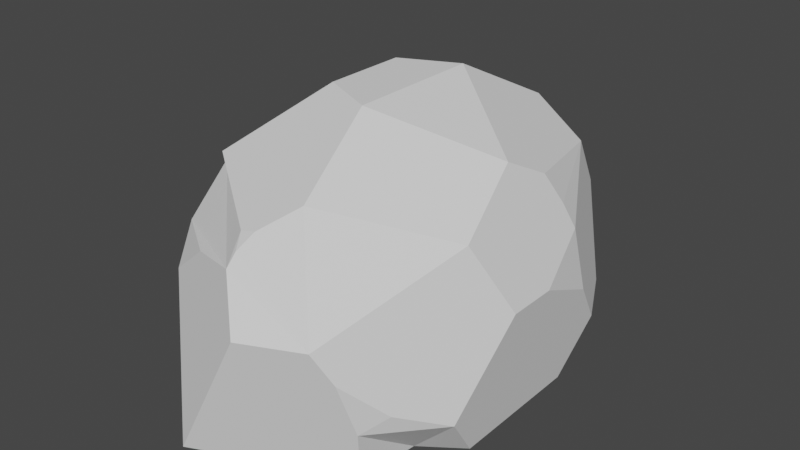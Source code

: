 # Source: stone-flat_2.blend  (saved by Blender 3.4.6; exported with 4.5.12 LTS)
import bpy
from mathutils import Matrix  # noqa: F401  (used for matrix-valued properties, if any)

bpy.ops.wm.read_factory_settings(use_empty=True)
scene = bpy.context.scene
scene.name = 'Scene'

# ---- collections
col_collection = bpy.data.collections.new('Collection'); scene.collection.children.link(col_collection)

# ---- world
world_world = bpy.data.worlds.new('World'); scene.world = world_world
world_world.use_nodes = True; world_world.node_tree.nodes.clear()
_N = world_world.node_tree.nodes; _L = world_world.node_tree.links
n0 = _N.new('ShaderNodeOutputWorld'); n0.name = 'World Output'; n0.location = (300, 300)
n1 = _N.new('ShaderNodeBackground'); n1.name = 'Background'; n1.location = (10, 300)
n1.inputs[0].default_value = (0.05088, 0.05088, 0.05088, 1.0)
_L.new(n1.outputs[0], n0.inputs[0])
n0.is_active_output = True
world_world.color = (0.05088, 0.05088, 0.05088)
world_world.use_sun_shadow = False
world_world.sun_shadow_jitter_overblur = 0.0

# ---- meshes
me_icosphere = bpy.data.meshes.new('Icosphere')
me_icosphere.from_pydata([(0.0, 0.0, -0.4465), (-0.2764, -0.8506, -0.4472), (-0.2764, 0.8506, -0.4472), (0.8376, -0.1748, 0.1498), (0.5971, 0.0, 0.631), (0.6889, -0.2828, 0.4472), (-0.7596, -0.4148, 0.2585), (-0.571, -0.4148, 0.5638), (-0.7236, -0.3039, 0.4472), (0.1102, -0.8506, 0.1782), (0.4109, -0.7529, 0.1782), (0.1933, -0.5948, 0.6134), (-0.02191, -0.7662, 0.3851), (-0.2141, -0.1555, 0.8364), (0.08177, -0.2517, 0.8364), (0.08177, 0.2517, 0.8364), (-0.2141, 0.1555, 0.8364), (0.4085, 0.7546, 0.183), (0.1947, 0.5993, 0.6105), (0.459, 0.5993, 0.4472), (0.6477, 0.1559, 0.5297), (0.7131, 0.2034, 0.3989), (0.8376, 0.008264, 0.1498), (0.8106, 0.258, 0.008196), (0.7668, 0.2262, 0.2915), (-0.01919, 0.7993, 0.2247), (0.2537, 0.8049, 0.183), (0.03532, 0.8506, 0.05714), (-0.5543, 0.6487, 0.1085), (-0.7883, 0.3267, 0.1085), (-0.4496, 0.3267, 0.6565), (-0.3328, 0.557, 0.5167), (-0.04817, -0.6837, 0.4919), (-0.01108, -0.7328, 0.4418), (0.03619, -0.6848, 0.511), (-0.7055, -0.4894, 0.2585), (-0.5741, -0.6343, 0.1483), (-0.3269, -0.6799, 0.3215), (-0.7236, -0.09115, 0.4472), (-0.5731, 0.237, 0.5622), (-0.7881, 0.326, 0.1096), (-0.4335, 0.6586, 0.2549), (-0.3507, 0.6121, 0.423), (-0.2748, 0.7, 0.3055), (0.7236, 0.2403, -0.4472), (0.4927, 0.3579, -0.447), (0.4521, 0.6139, -0.4472), (0.6022, 0.6139, -0.2044), (0.77, 0.383, -0.2044), (-0.6183, 0.0, -0.447), (-0.7321, -0.2234, -0.4472), (-0.8496, -0.138, -0.2124), (-0.8496, 0.138, -0.2124), (-0.7321, 0.2234, -0.4472), (0.7236, -0.273, -0.4472), (0.7647, -0.3993, -0.2322), (0.4832, -0.6038, -0.4472), (0.5191, -0.3772, -0.447), (0.4814, -0.7017, 0.03721), (0.5187, -0.641, -0.2049), (0.6167, -0.5697, -0.13)], [], [(0, 2, 46, 45), (51, 50, 1, 36, 35, 6), (52, 51, 6, 8, 38, 40, 29), (47, 46, 2, 27, 26, 17), (58, 60, 55, 3, 5, 10), (18, 31, 30, 16, 15), (1, 9, 12, 37, 36), (55, 54, 44, 48, 23, 22, 3), (4, 20, 19, 18, 15), (7, 32, 34, 11, 14, 13), (11, 5, 4, 14), (2, 28, 41, 43, 25, 27), (13, 14, 4, 15, 16), (0, 57, 56, 1), (48, 47, 17, 19, 21, 24, 23), (0, 1, 50, 49), (19, 20, 21), (22, 23, 24), (3, 22, 24, 21, 20, 4, 5), (25, 26, 27), (2, 53, 52, 29, 28), (30, 39, 38, 8, 7, 13, 16), (32, 33, 34), (9, 10, 5, 11, 34, 33, 12), (35, 36, 37), (6, 35, 37, 12, 33, 32, 7, 8), (38, 39, 40), (17, 26, 25, 43, 42, 31, 18, 19), (41, 42, 43), (28, 29, 40, 39, 30, 31, 42, 41), (44, 45, 46, 47, 48), (49, 50, 51, 52, 53), (0, 49, 53, 2), (1, 56, 59, 58, 10, 9), (54, 57, 0, 45, 44), (58, 59, 60), (54, 55, 60, 59, 56, 57)])
_uv = me_icosphere.uv_layers.new(name='UVMap')
_uv.uv.foreach_set('vector', [0.2535, 0.2466, 0.1592, 0.4948, 0.03472, 0.3045, 0.07297, 0.2377, 0.3304, 0.623, 0.3984, 0.6649, 0.3984, 0.8948, 0.226, 0.7887, 0.1941, 0.7306, 0.1941, 0.7032, 0.3256, 0.559, 0.3304, 0.623, 0.1941, 0.7032, 0.1355, 0.6839, 0.1317, 0.6346, 0.2256, 0.5263, 0.2259, 0.5261, 0.8728, 0.3227, 0.9314, 0.3362, 0.8983, 0.497, 0.7766, 0.4689, 0.7526, 0.4308, 0.7596, 0.3967, 0.7124, 0.0, 0.777, 0.01172, 0.8266, 0.03366, 0.7379, 0.09346, 0.6372, 0.09346, 0.6647, 0.0, 0.6149, 0.3967, 0.6037, 0.4543, 0.5418, 0.4134, 0.4957, 0.3416, 0.5214, 0.3269, 0.3984, 0.8948, 0.2043, 0.9656, 0.1449, 0.9212, 0.1696, 0.8448, 0.226, 0.7887, 0.8266, 0.03366, 0.8926, 0.06643, 0.9254, 0.2013, 0.8691, 0.2393, 0.8038, 0.2069, 0.7496, 0.1416, 0.7379, 0.09346, 0.5974, 0.1853, 0.6393, 0.2166, 0.6784, 0.3564, 0.6149, 0.3967, 0.5214, 0.3269, 0.0993, 0.7378, 0.1126, 0.8971, 0.1049, 0.9129, 0.06922, 0.921, 2.384e-07, 0.8205, 0.005504, 0.7434, 0.5376, 0.0831, 0.6372, 0.09346, 0.5974, 0.1853, 0.4892, 0.1946, 0.8983, 0.497, 0.7102, 0.497, 0.6775, 0.4873, 0.6763, 0.4781, 0.7224, 0.4674, 0.7766, 0.4689, 0.4758, 0.2599, 0.4892, 0.1946, 0.5974, 0.1853, 0.5214, 0.3269, 0.4957, 0.3416, 0.2535, 0.2466, 0.2036, 0.06271, 0.2541, 0.01696, 0.4758, 0.1012, 0.8691, 0.2393, 0.8728, 0.3227, 0.7596, 0.3967, 0.6784, 0.3564, 0.6836, 0.2166, 0.7189, 0.2124, 0.8038, 0.2069, 0.2535, 0.2466, 0.4758, 0.1012, 0.4645, 0.3311, 0.3966, 0.3616, 0.6784, 0.3564, 0.6393, 0.2166, 0.6836, 0.2166, 0.7496, 0.1416, 0.8038, 0.2069, 0.7189, 0.2124, 0.7379, 0.09346, 0.7496, 0.1416, 0.7189, 0.2124, 0.6836, 0.2166, 0.6393, 0.2166, 0.5974, 0.1853, 0.6372, 0.09346, 0.7224, 0.4674, 0.7526, 0.4308, 0.7766, 0.4689, 0.3683, 0.5002, 0.3905, 0.5613, 0.3256, 0.559, 0.2259, 0.5261, 0.2145, 0.4948, 0.05585, 0.5881, 0.0883, 0.5862, 0.1317, 0.6346, 0.1355, 0.6839, 0.0993, 0.7378, 0.005504, 0.7434, 0.0, 0.6712, 0.1126, 0.8971, 0.1273, 0.9154, 0.1049, 0.9129, 0.6385, 0.01498, 0.6647, 0.0, 0.6372, 0.09346, 0.5376, 0.0831, 0.5503, 0.07784, 0.5636, 0.06968, 0.5768, 0.06079, 0.1941, 0.7306, 0.226, 0.7887, 0.1696, 0.8448, 0.1941, 0.7032, 0.1941, 0.7306, 0.1696, 0.8448, 0.1449, 0.9212, 0.1273, 0.9154, 0.1126, 0.8971, 0.0993, 0.7378, 0.1355, 0.6839, 0.1317, 0.6346, 0.0883, 0.5862, 0.2256, 0.5263, 0.7596, 0.3967, 0.7526, 0.4308, 0.7224, 0.4674, 0.6763, 0.4781, 0.6325, 0.4686, 0.6037, 0.4543, 0.6149, 0.3967, 0.6784, 0.3564, 0.6775, 0.4873, 0.6325, 0.4686, 0.6763, 0.4781, 0.2145, 0.4948, 0.2259, 0.5261, 0.2256, 0.5263, 0.0883, 0.5862, 0.05585, 0.5881, 0.09022, 0.5565, 0.1174, 0.5405, 0.1682, 0.5146, 0.04144, 0.1675, 0.07297, 0.2377, 0.03472, 0.3045, 0.0, 0.2765, 0.004156, 0.1919, 0.3966, 0.3616, 0.4645, 0.3311, 0.4758, 0.3727, 0.4244, 0.4366, 0.3813, 0.4345, 0.2535, 0.2466, 0.3966, 0.3616, 0.3813, 0.4345, 0.1592, 0.4948, 0.3984, 0.8948, 0.3756, 0.9783, 0.3038, 0.9932, 0.2343, 1.0, 0.1953, 0.9986, 0.2043, 0.9656, 0.1369, 0.04877, 0.2036, 0.06271, 0.2535, 0.2466, 0.07297, 0.2377, 0.04144, 0.1675, 0.7124, 0.0, 0.7871, 0.00417, 0.777, 0.01172, 0.1369, 0.04877, 0.151, 0.01189, 0.2169, 0.0, 0.2528, 0.001765, 0.2541, 0.01696, 0.2036, 0.06271])
me_icosphere.update()

# ---- objects
ob_icosphere = bpy.data.objects.new('Icosphere', me_icosphere)

# ---- transforms, parenting, visibility, modifiers, constraints
ob_icosphere.location = (0.0, 0.0, 0.6702)
ob_icosphere.scale = (1.299, 1.833, 1.492)

# ---- collection membership
col_collection.objects.link(ob_icosphere)

# ---- scene / render settings (as saved in the file)
scene.frame_start = 1; scene.frame_end = 250; scene.frame_set(1)
scene.render.engine = 'BLENDER_EEVEE_NEXT'
scene.cycles.sampling_pattern = 'TABULATED_SOBOL'
scene.cycles.use_light_tree = False
scene.view_settings.view_transform = 'Filmic'
bpy.context.view_layer.update()

# ---- added for rendering (the .blend has no active camera and no usable light): camera, sun
cam_auto = bpy.data.cameras.new('AutoCamera')
cam_auto.lens = 50.0
cam_auto.sensor_width = 36.0
cam_auto.clip_end = 1000.0
ob_auto_camera = bpy.data.objects.new('AutoCamera', cam_auto)
scene.collection.objects.link(ob_auto_camera)
ob_auto_camera.location = (3.93916, -4.7363, 4.11807)
ob_auto_camera.rotation_euler = (1.09748, -7.21219e-08, 0.694738)
scene.camera = ob_auto_camera
light_auto_sun = bpy.data.lights.new('AutoSun', 'SUN')
light_auto_sun.energy = 3.0
light_auto_sun.angle = 0.0523599
ob_auto_sun = bpy.data.objects.new('AutoSun', light_auto_sun)
scene.collection.objects.link(ob_auto_sun)
ob_auto_sun.rotation_euler = (0.872665, 0.174533, 0.523599)
bpy.context.view_layer.update()
